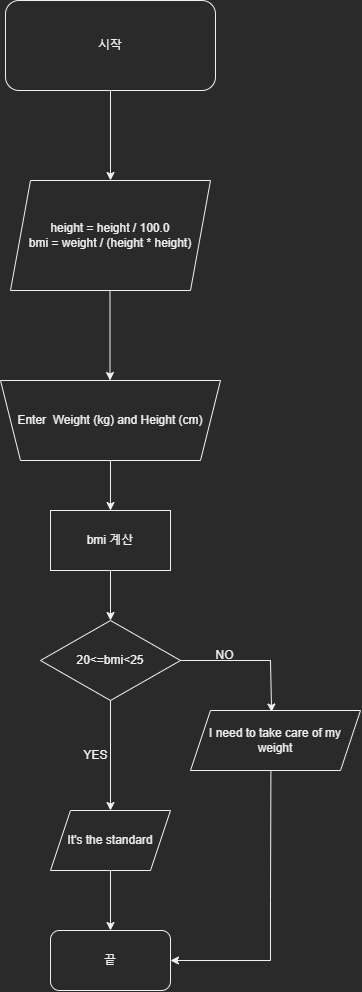

The diagram above was exported from draw.io. Its source (the exported page's mxGraphModel, read from the mxfile embedded in the PNG):
<mxGraphModel dx="657" dy="1109" grid="1" gridSize="10" guides="1" tooltips="1" connect="1" arrows="1" fold="1" page="1" pageScale="1" pageWidth="827" pageHeight="1169" math="0" shadow="0">
  <root>
    <mxCell id="0" />
    <mxCell id="1" parent="0" />
    <mxCell id="EQJIPxgoj2PzKkkZuyK3-3" value="시작" style="rounded=1;whiteSpace=wrap;html=1;" vertex="1" parent="1">
      <mxGeometry x="215" y="30" width="210" height="90" as="geometry" />
    </mxCell>
    <mxCell id="EQJIPxgoj2PzKkkZuyK3-4" value="" style="endArrow=classic;html=1;rounded=0;" edge="1" parent="1" target="EQJIPxgoj2PzKkkZuyK3-5">
      <mxGeometry width="50" height="50" relative="1" as="geometry">
        <mxPoint x="320" y="120" as="sourcePoint" />
        <mxPoint x="320" y="200" as="targetPoint" />
        <Array as="points" />
      </mxGeometry>
    </mxCell>
    <mxCell id="EQJIPxgoj2PzKkkZuyK3-5" value="height = height / 100.0&lt;br&gt;bmi = weight / (height * height)" style="shape=parallelogram;perimeter=parallelogramPerimeter;whiteSpace=wrap;html=1;fixedSize=1;" vertex="1" parent="1">
      <mxGeometry x="220" y="210" width="200" height="110" as="geometry" />
    </mxCell>
    <mxCell id="EQJIPxgoj2PzKkkZuyK3-7" value="" style="endArrow=classic;html=1;rounded=0;" edge="1" parent="1">
      <mxGeometry width="50" height="50" relative="1" as="geometry">
        <mxPoint x="319.5" y="320" as="sourcePoint" />
        <mxPoint x="319.5" y="410" as="targetPoint" />
        <Array as="points" />
      </mxGeometry>
    </mxCell>
    <mxCell id="EQJIPxgoj2PzKkkZuyK3-8" value="Enter&amp;nbsp; Weight (kg) and Height (cm)" style="shape=trapezoid;perimeter=trapezoidPerimeter;whiteSpace=wrap;html=1;fixedSize=1;direction=west;" vertex="1" parent="1">
      <mxGeometry x="210" y="410" width="220" height="80" as="geometry" />
    </mxCell>
    <mxCell id="EQJIPxgoj2PzKkkZuyK3-9" value="bmi 계산" style="rounded=0;whiteSpace=wrap;html=1;" vertex="1" parent="1">
      <mxGeometry x="260" y="540" width="120" height="60" as="geometry" />
    </mxCell>
    <mxCell id="EQJIPxgoj2PzKkkZuyK3-13" value="" style="endArrow=classic;html=1;rounded=0;exitX=0.5;exitY=0;exitDx=0;exitDy=0;" edge="1" parent="1" source="EQJIPxgoj2PzKkkZuyK3-9">
      <mxGeometry width="50" height="50" relative="1" as="geometry">
        <mxPoint x="250" y="370" as="sourcePoint" />
        <mxPoint x="320" y="540" as="targetPoint" />
        <Array as="points">
          <mxPoint x="320" y="490" />
        </Array>
      </mxGeometry>
    </mxCell>
    <mxCell id="EQJIPxgoj2PzKkkZuyK3-14" value="20&amp;lt;=bmi&amp;lt;25" style="rhombus;whiteSpace=wrap;html=1;" vertex="1" parent="1">
      <mxGeometry x="250" y="650" width="140" height="80" as="geometry" />
    </mxCell>
    <mxCell id="EQJIPxgoj2PzKkkZuyK3-15" value="" style="endArrow=classic;html=1;rounded=0;exitX=0.5;exitY=1;exitDx=0;exitDy=0;entryX=0.5;entryY=0;entryDx=0;entryDy=0;" edge="1" parent="1" source="EQJIPxgoj2PzKkkZuyK3-9" target="EQJIPxgoj2PzKkkZuyK3-14">
      <mxGeometry width="50" height="50" relative="1" as="geometry">
        <mxPoint x="260" y="700" as="sourcePoint" />
        <mxPoint x="310" y="640" as="targetPoint" />
      </mxGeometry>
    </mxCell>
    <mxCell id="EQJIPxgoj2PzKkkZuyK3-17" value="" style="endArrow=classic;html=1;rounded=0;exitX=0.5;exitY=1;exitDx=0;exitDy=0;" edge="1" parent="1" source="EQJIPxgoj2PzKkkZuyK3-14">
      <mxGeometry width="50" height="50" relative="1" as="geometry">
        <mxPoint x="350" y="700" as="sourcePoint" />
        <mxPoint x="320" y="840" as="targetPoint" />
      </mxGeometry>
    </mxCell>
    <mxCell id="EQJIPxgoj2PzKkkZuyK3-18" value="YES" style="text;html=1;align=center;verticalAlign=middle;resizable=0;points=[];autosize=1;strokeColor=none;fillColor=none;" vertex="1" parent="1">
      <mxGeometry x="280" y="770" width="50" height="30" as="geometry" />
    </mxCell>
    <mxCell id="EQJIPxgoj2PzKkkZuyK3-19" value="" style="endArrow=none;html=1;rounded=0;exitX=1;exitY=0.5;exitDx=0;exitDy=0;" edge="1" parent="1" source="EQJIPxgoj2PzKkkZuyK3-14">
      <mxGeometry width="50" height="50" relative="1" as="geometry">
        <mxPoint x="350" y="700" as="sourcePoint" />
        <mxPoint x="470" y="690" as="targetPoint" />
        <Array as="points">
          <mxPoint x="480" y="690" />
        </Array>
      </mxGeometry>
    </mxCell>
    <mxCell id="EQJIPxgoj2PzKkkZuyK3-21" value="" style="endArrow=classic;html=1;rounded=0;entryX=0.477;entryY=0.025;entryDx=0;entryDy=0;entryPerimeter=0;" edge="1" parent="1" target="EQJIPxgoj2PzKkkZuyK3-22">
      <mxGeometry width="50" height="50" relative="1" as="geometry">
        <mxPoint x="480" y="690" as="sourcePoint" />
        <mxPoint x="450" y="770" as="targetPoint" />
      </mxGeometry>
    </mxCell>
    <mxCell id="EQJIPxgoj2PzKkkZuyK3-22" value="I need to take care of my weight" style="shape=parallelogram;perimeter=parallelogramPerimeter;whiteSpace=wrap;html=1;fixedSize=1;" vertex="1" parent="1">
      <mxGeometry x="400" y="740" width="170" height="60" as="geometry" />
    </mxCell>
    <mxCell id="EQJIPxgoj2PzKkkZuyK3-24" value="NO" style="text;html=1;align=center;verticalAlign=middle;resizable=0;points=[];autosize=1;strokeColor=none;fillColor=none;" vertex="1" parent="1">
      <mxGeometry x="414" y="670" width="40" height="30" as="geometry" />
    </mxCell>
    <mxCell id="EQJIPxgoj2PzKkkZuyK3-25" value="It's the standard" style="shape=parallelogram;perimeter=parallelogramPerimeter;whiteSpace=wrap;html=1;fixedSize=1;" vertex="1" parent="1">
      <mxGeometry x="260" y="840" width="120" height="60" as="geometry" />
    </mxCell>
    <mxCell id="EQJIPxgoj2PzKkkZuyK3-26" value="" style="endArrow=none;html=1;rounded=0;entryX=0.473;entryY=0.997;entryDx=0;entryDy=0;entryPerimeter=0;" edge="1" parent="1" target="EQJIPxgoj2PzKkkZuyK3-22">
      <mxGeometry width="50" height="50" relative="1" as="geometry">
        <mxPoint x="480" y="990" as="sourcePoint" />
        <mxPoint x="410" y="850" as="targetPoint" />
        <Array as="points">
          <mxPoint x="480" y="930" />
        </Array>
      </mxGeometry>
    </mxCell>
    <mxCell id="EQJIPxgoj2PzKkkZuyK3-27" value="" style="endArrow=classic;html=1;rounded=0;" edge="1" parent="1" target="EQJIPxgoj2PzKkkZuyK3-28">
      <mxGeometry width="50" height="50" relative="1" as="geometry">
        <mxPoint x="480" y="990" as="sourcePoint" />
        <mxPoint x="360" y="990" as="targetPoint" />
      </mxGeometry>
    </mxCell>
    <mxCell id="EQJIPxgoj2PzKkkZuyK3-28" value="끝" style="rounded=1;whiteSpace=wrap;html=1;" vertex="1" parent="1">
      <mxGeometry x="260" y="960" width="120" height="60" as="geometry" />
    </mxCell>
    <mxCell id="EQJIPxgoj2PzKkkZuyK3-29" value="" style="endArrow=classic;html=1;rounded=0;exitX=0.5;exitY=1;exitDx=0;exitDy=0;entryX=0.5;entryY=0;entryDx=0;entryDy=0;" edge="1" parent="1" source="EQJIPxgoj2PzKkkZuyK3-25" target="EQJIPxgoj2PzKkkZuyK3-28">
      <mxGeometry width="50" height="50" relative="1" as="geometry">
        <mxPoint x="370" y="930" as="sourcePoint" />
        <mxPoint x="420" y="880" as="targetPoint" />
      </mxGeometry>
    </mxCell>
  </root>
</mxGraphModel>